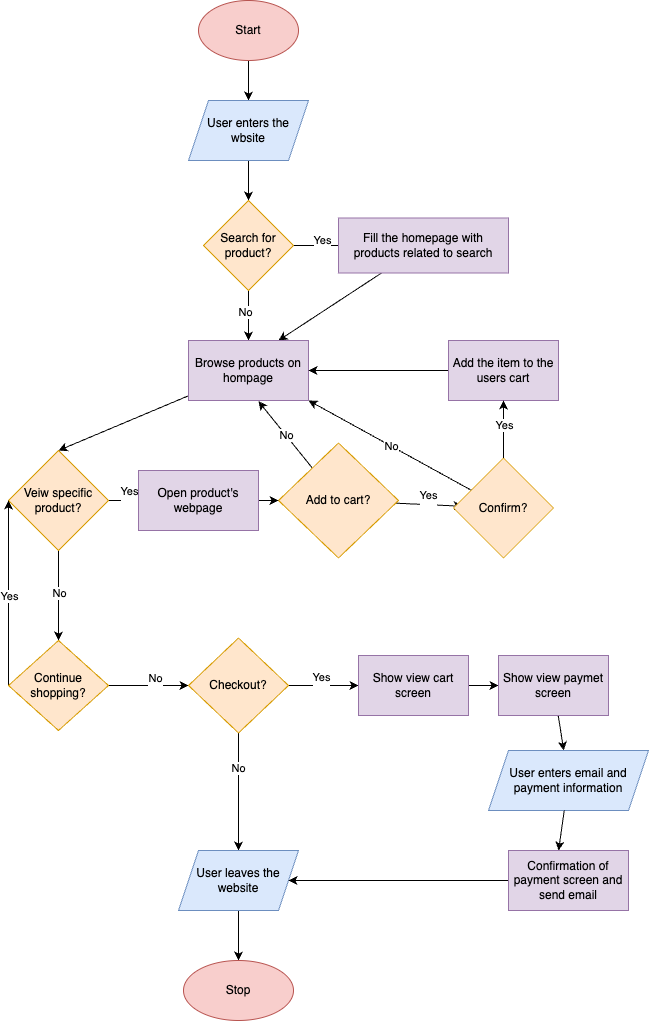

The diagram above was exported from draw.io. Its source (the exported page's mxGraphModel, read from the mxfile embedded in the PNG):
<mxGraphModel dx="665" dy="1119" grid="1" gridSize="10" guides="1" tooltips="1" connect="1" arrows="1" fold="1" page="1" pageScale="1" pageWidth="850" pageHeight="1100" background="#FFFFFF" math="0" shadow="0">
  <root>
    <mxCell id="0" />
    <mxCell id="1" parent="0" />
    <mxCell id="5" style="edgeStyle=none;html=1;exitX=0.5;exitY=1;exitDx=0;exitDy=0;" edge="1" parent="1" source="2" target="4">
      <mxGeometry relative="1" as="geometry" />
    </mxCell>
    <mxCell id="2" value="Start" style="ellipse;whiteSpace=wrap;html=1;fillColor=#f8cecc;strokeColor=#b85450;" vertex="1" parent="1">
      <mxGeometry x="200" width="100" height="60" as="geometry" />
    </mxCell>
    <mxCell id="7" style="edgeStyle=none;html=1;" edge="1" parent="1" source="4" target="6">
      <mxGeometry relative="1" as="geometry" />
    </mxCell>
    <mxCell id="4" value="User enters the wbsite" style="shape=parallelogram;perimeter=parallelogramPerimeter;whiteSpace=wrap;html=1;fixedSize=1;fillColor=#dae8fc;strokeColor=#6c8ebf;" vertex="1" parent="1">
      <mxGeometry x="190" y="100" width="120" height="60" as="geometry" />
    </mxCell>
    <mxCell id="10" style="edgeStyle=none;html=1;" edge="1" parent="1" source="6" target="9">
      <mxGeometry relative="1" as="geometry" />
    </mxCell>
    <mxCell id="11" value="&lt;div&gt;Yes&lt;/div&gt;&lt;div&gt;&lt;br&gt;&lt;/div&gt;" style="edgeLabel;html=1;align=center;verticalAlign=middle;resizable=0;points=[];" vertex="1" connectable="0" parent="10">
      <mxGeometry x="0.0037" y="-1" relative="1" as="geometry">
        <mxPoint as="offset" />
      </mxGeometry>
    </mxCell>
    <mxCell id="12" style="edgeStyle=none;html=1;exitX=0.5;exitY=1;exitDx=0;exitDy=0;entryX=0.5;entryY=0;entryDx=0;entryDy=0;" edge="1" parent="1" source="6" target="13">
      <mxGeometry relative="1" as="geometry">
        <mxPoint x="250" y="370" as="targetPoint" />
      </mxGeometry>
    </mxCell>
    <mxCell id="63" value="No" style="edgeLabel;html=1;align=center;verticalAlign=middle;resizable=0;points=[];" vertex="1" connectable="0" parent="12">
      <mxGeometry x="-0.128" y="-4" relative="1" as="geometry">
        <mxPoint as="offset" />
      </mxGeometry>
    </mxCell>
    <mxCell id="6" value="Search for product?" style="rhombus;whiteSpace=wrap;html=1;fillColor=#ffe6cc;strokeColor=#d79b00;" vertex="1" parent="1">
      <mxGeometry x="205" y="200" width="90" height="90" as="geometry" />
    </mxCell>
    <mxCell id="14" style="edgeStyle=none;html=1;entryX=0.75;entryY=0;entryDx=0;entryDy=0;" edge="1" parent="1" source="9" target="13">
      <mxGeometry relative="1" as="geometry" />
    </mxCell>
    <mxCell id="9" value="Fill the homepage with products related to search" style="shape=rectangle;perimeter=parallelogramPerimeter;whiteSpace=wrap;html=1;fixedSize=1;fillColor=#e1d5e7;strokeColor=#9673a6;" vertex="1" parent="1">
      <mxGeometry x="340" y="217.5" width="170" height="55" as="geometry" />
    </mxCell>
    <mxCell id="37" style="edgeStyle=none;html=1;entryX=0.5;entryY=0;entryDx=0;entryDy=0;" edge="1" parent="1" source="13" target="15">
      <mxGeometry relative="1" as="geometry" />
    </mxCell>
    <mxCell id="13" value="Browse products on hompage" style="whiteSpace=wrap;html=1;fillColor=#e1d5e7;strokeColor=#9673a6;" vertex="1" parent="1">
      <mxGeometry x="190" y="340" width="120" height="60" as="geometry" />
    </mxCell>
    <mxCell id="18" style="edgeStyle=none;html=1;" edge="1" parent="1" source="15" target="17">
      <mxGeometry relative="1" as="geometry" />
    </mxCell>
    <mxCell id="19" value="No" style="edgeLabel;html=1;align=center;verticalAlign=middle;resizable=0;points=[];" vertex="1" connectable="0" parent="18">
      <mxGeometry x="-0.04" relative="1" as="geometry">
        <mxPoint as="offset" />
      </mxGeometry>
    </mxCell>
    <mxCell id="49" style="edgeStyle=none;html=1;exitX=1;exitY=0.5;exitDx=0;exitDy=0;entryX=0;entryY=0.5;entryDx=0;entryDy=0;" edge="1" parent="1" source="15" target="48">
      <mxGeometry relative="1" as="geometry" />
    </mxCell>
    <mxCell id="50" value="Yes&lt;div&gt;&lt;br&gt;&lt;/div&gt;" style="edgeLabel;html=1;align=center;verticalAlign=middle;resizable=0;points=[];" vertex="1" connectable="0" parent="49">
      <mxGeometry x="-0.0319" y="3" relative="1" as="geometry">
        <mxPoint as="offset" />
      </mxGeometry>
    </mxCell>
    <mxCell id="15" value="Veiw specific product?" style="rhombus;whiteSpace=wrap;html=1;fillColor=#ffe6cc;strokeColor=#d79b00;" vertex="1" parent="1">
      <mxGeometry x="10" y="450" width="100" height="100" as="geometry" />
    </mxCell>
    <mxCell id="52" style="edgeStyle=none;html=1;exitX=0;exitY=0.5;exitDx=0;exitDy=0;entryX=0;entryY=0.5;entryDx=0;entryDy=0;" edge="1" parent="1" source="17" target="15">
      <mxGeometry relative="1" as="geometry" />
    </mxCell>
    <mxCell id="53" value="Yes" style="edgeLabel;html=1;align=center;verticalAlign=middle;resizable=0;points=[];" vertex="1" connectable="0" parent="52">
      <mxGeometry x="-0.04" relative="1" as="geometry">
        <mxPoint as="offset" />
      </mxGeometry>
    </mxCell>
    <mxCell id="55" style="edgeStyle=none;html=1;exitX=1;exitY=0.5;exitDx=0;exitDy=0;entryX=0;entryY=0.5;entryDx=0;entryDy=0;" edge="1" parent="1" source="17" target="21">
      <mxGeometry relative="1" as="geometry" />
    </mxCell>
    <mxCell id="56" value="No&lt;div&gt;&lt;br&gt;&lt;/div&gt;" style="edgeLabel;html=1;align=center;verticalAlign=middle;resizable=0;points=[];" vertex="1" connectable="0" parent="55">
      <mxGeometry x="0.1601" y="1" relative="1" as="geometry">
        <mxPoint as="offset" />
      </mxGeometry>
    </mxCell>
    <mxCell id="17" value="Continue shopping?" style="rhombus;whiteSpace=wrap;html=1;fillColor=#ffe6cc;strokeColor=#d79b00;" vertex="1" parent="1">
      <mxGeometry x="10" y="640" width="100" height="90" as="geometry" />
    </mxCell>
    <mxCell id="57" style="edgeStyle=none;html=1;entryX=0.5;entryY=0;entryDx=0;entryDy=0;" edge="1" parent="1" source="21" target="54">
      <mxGeometry relative="1" as="geometry">
        <mxPoint x="240" y="810" as="targetPoint" />
      </mxGeometry>
    </mxCell>
    <mxCell id="60" value="No" style="edgeLabel;html=1;align=center;verticalAlign=middle;resizable=0;points=[];" vertex="1" connectable="0" parent="57">
      <mxGeometry x="-0.3987" y="-1" relative="1" as="geometry">
        <mxPoint as="offset" />
      </mxGeometry>
    </mxCell>
    <mxCell id="61" style="edgeStyle=none;html=1;" edge="1" parent="1" source="21">
      <mxGeometry relative="1" as="geometry">
        <mxPoint x="360" y="685" as="targetPoint" />
      </mxGeometry>
    </mxCell>
    <mxCell id="62" value="Yes&lt;div&gt;&lt;br&gt;&lt;/div&gt;" style="edgeLabel;html=1;align=center;verticalAlign=middle;resizable=0;points=[];" vertex="1" connectable="0" parent="61">
      <mxGeometry x="-0.0742" y="2" relative="1" as="geometry">
        <mxPoint as="offset" />
      </mxGeometry>
    </mxCell>
    <mxCell id="21" value="Checkout?" style="rhombus;whiteSpace=wrap;html=1;fillColor=#ffe6cc;strokeColor=#d79b00;" vertex="1" parent="1">
      <mxGeometry x="190" y="637.5" width="100" height="95" as="geometry" />
    </mxCell>
    <mxCell id="27" style="edgeStyle=none;html=1;entryX=0.093;entryY=0.483;entryDx=0;entryDy=0;entryPerimeter=0;" edge="1" parent="1" source="22" target="30">
      <mxGeometry relative="1" as="geometry">
        <mxPoint x="550" y="500" as="targetPoint" />
      </mxGeometry>
    </mxCell>
    <mxCell id="28" value="Yes&lt;div&gt;&lt;br&gt;&lt;/div&gt;" style="edgeLabel;html=1;align=center;verticalAlign=middle;resizable=0;points=[];" vertex="1" connectable="0" parent="27">
      <mxGeometry x="-0.0549" y="3" relative="1" as="geometry">
        <mxPoint as="offset" />
      </mxGeometry>
    </mxCell>
    <mxCell id="36" style="edgeStyle=none;html=1;entryX=0.583;entryY=1.013;entryDx=0;entryDy=0;entryPerimeter=0;" edge="1" parent="1" source="22" target="13">
      <mxGeometry relative="1" as="geometry" />
    </mxCell>
    <mxCell id="38" value="No" style="edgeLabel;html=1;align=center;verticalAlign=middle;resizable=0;points=[];" vertex="1" connectable="0" parent="36">
      <mxGeometry x="-0.0125" relative="1" as="geometry">
        <mxPoint as="offset" />
      </mxGeometry>
    </mxCell>
    <mxCell id="22" value="Add to cart?" style="rhombus;whiteSpace=wrap;html=1;fillColor=#ffe6cc;strokeColor=#d79b00;" vertex="1" parent="1">
      <mxGeometry x="280" y="442.5" width="120" height="115" as="geometry" />
    </mxCell>
    <mxCell id="39" style="edgeStyle=none;html=1;entryX=1;entryY=1;entryDx=0;entryDy=0;" edge="1" parent="1" source="30" target="13">
      <mxGeometry relative="1" as="geometry" />
    </mxCell>
    <mxCell id="40" value="No&lt;div&gt;&lt;br&gt;&lt;/div&gt;" style="edgeLabel;html=1;align=center;verticalAlign=middle;resizable=0;points=[];" vertex="1" connectable="0" parent="39">
      <mxGeometry x="-0.0574" y="6" relative="1" as="geometry">
        <mxPoint as="offset" />
      </mxGeometry>
    </mxCell>
    <mxCell id="30" value="Confirm?" style="rhombus;whiteSpace=wrap;html=1;fillColor=#ffe6cc;strokeColor=#d79b00;" vertex="1" parent="1">
      <mxGeometry x="455" y="457.5" width="100" height="100" as="geometry" />
    </mxCell>
    <mxCell id="47" style="edgeStyle=none;html=1;entryX=1;entryY=0.5;entryDx=0;entryDy=0;" edge="1" parent="1" source="41" target="13">
      <mxGeometry relative="1" as="geometry" />
    </mxCell>
    <mxCell id="41" value="Add the item to the users cart" style="shape=rectangle;perimeter=parallelogramPerimeter;whiteSpace=wrap;html=1;fixedSize=1;fillColor=#e1d5e7;strokeColor=#9673a6;" vertex="1" parent="1">
      <mxGeometry x="450" y="340" width="110" height="60" as="geometry" />
    </mxCell>
    <mxCell id="45" style="edgeStyle=none;html=1;exitX=0.5;exitY=0;exitDx=0;exitDy=0;entryX=0.5;entryY=1;entryDx=0;entryDy=0;" edge="1" parent="1" source="30" target="41">
      <mxGeometry relative="1" as="geometry">
        <mxPoint x="515" y="483.4" as="sourcePoint" />
        <mxPoint x="481.53" y="399.9999999999999" as="targetPoint" />
        <Array as="points" />
      </mxGeometry>
    </mxCell>
    <mxCell id="46" value="Yes" style="edgeLabel;html=1;align=center;verticalAlign=middle;resizable=0;points=[];" vertex="1" connectable="0" parent="45">
      <mxGeometry x="0.1698" relative="1" as="geometry">
        <mxPoint as="offset" />
      </mxGeometry>
    </mxCell>
    <mxCell id="51" style="edgeStyle=none;html=1;exitX=1;exitY=0.5;exitDx=0;exitDy=0;" edge="1" parent="1" source="48" target="22">
      <mxGeometry relative="1" as="geometry" />
    </mxCell>
    <mxCell id="48" value="Open product's webpage" style="shape=rectangle;perimeter=parallelogramPerimeter;whiteSpace=wrap;html=1;fixedSize=1;fillColor=#e1d5e7;strokeColor=#9673a6;" vertex="1" parent="1">
      <mxGeometry x="140" y="470" width="120" height="60" as="geometry" />
    </mxCell>
    <mxCell id="58" style="edgeStyle=none;html=1;entryX=0.5;entryY=0;entryDx=0;entryDy=0;" edge="1" parent="1" source="54" target="59">
      <mxGeometry relative="1" as="geometry">
        <mxPoint x="240" y="920" as="targetPoint" />
      </mxGeometry>
    </mxCell>
    <mxCell id="54" value="User leaves the website" style="shape=parallelogram;perimeter=parallelogramPerimeter;whiteSpace=wrap;html=1;fixedSize=1;fillColor=#dae8fc;strokeColor=#6c8ebf;" vertex="1" parent="1">
      <mxGeometry x="180" y="850" width="120" height="60" as="geometry" />
    </mxCell>
    <mxCell id="59" value="Stop" style="ellipse;whiteSpace=wrap;html=1;fillColor=#f8cecc;strokeColor=#b85450;" vertex="1" parent="1">
      <mxGeometry x="185" y="960" width="110" height="60" as="geometry" />
    </mxCell>
    <mxCell id="65" style="edgeStyle=none;html=1;" edge="1" parent="1" source="64" target="66">
      <mxGeometry relative="1" as="geometry">
        <mxPoint x="550" y="685" as="targetPoint" />
      </mxGeometry>
    </mxCell>
    <mxCell id="64" value="Show view cart screen" style="rounded=0;whiteSpace=wrap;html=1;fillColor=#e1d5e7;strokeColor=#9673a6;" vertex="1" parent="1">
      <mxGeometry x="360" y="655" width="110" height="60" as="geometry" />
    </mxCell>
    <mxCell id="68" style="edgeStyle=none;html=1;" edge="1" parent="1" source="66" target="67">
      <mxGeometry relative="1" as="geometry" />
    </mxCell>
    <mxCell id="66" value="Show view paymet screen" style="rounded=0;whiteSpace=wrap;html=1;fillColor=#e1d5e7;strokeColor=#9673a6;" vertex="1" parent="1">
      <mxGeometry x="500" y="655" width="110" height="60" as="geometry" />
    </mxCell>
    <mxCell id="67" value="User enters email and payment information" style="shape=parallelogram;perimeter=parallelogramPerimeter;whiteSpace=wrap;html=1;fixedSize=1;fillColor=#dae8fc;strokeColor=#6c8ebf;" vertex="1" parent="1">
      <mxGeometry x="490" y="750" width="160" height="60" as="geometry" />
    </mxCell>
    <mxCell id="71" style="edgeStyle=none;html=1;entryX=1;entryY=0.5;entryDx=0;entryDy=0;" edge="1" parent="1" source="69" target="54">
      <mxGeometry relative="1" as="geometry" />
    </mxCell>
    <mxCell id="69" value="Confirmation of payment screen and send email" style="rounded=0;whiteSpace=wrap;html=1;fillColor=#e1d5e7;strokeColor=#9673a6;" vertex="1" parent="1">
      <mxGeometry x="510" y="850" width="120" height="60" as="geometry" />
    </mxCell>
    <mxCell id="70" style="edgeStyle=none;html=1;entryX=0.417;entryY=0;entryDx=0;entryDy=0;entryPerimeter=0;" edge="1" parent="1" source="67" target="69">
      <mxGeometry relative="1" as="geometry" />
    </mxCell>
  </root>
</mxGraphModel>